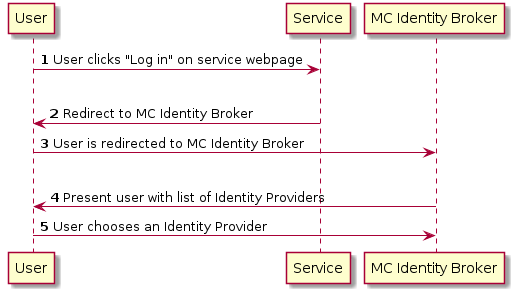

The diagram above was rendered by PlantUML. Its source (embedded in the PNG):
@startuml
autonumber
User -> Service: User clicks "Log in" on service webpage
|||
Service -> User: Redirect to MC Identity Broker
User -> "MC Identity Broker": User is redirected to MC Identity Broker
|||
"MC Identity Broker" -> User: Present user with list of Identity Providers
User -> "MC Identity Broker": User chooses an Identity Provider
@enduml